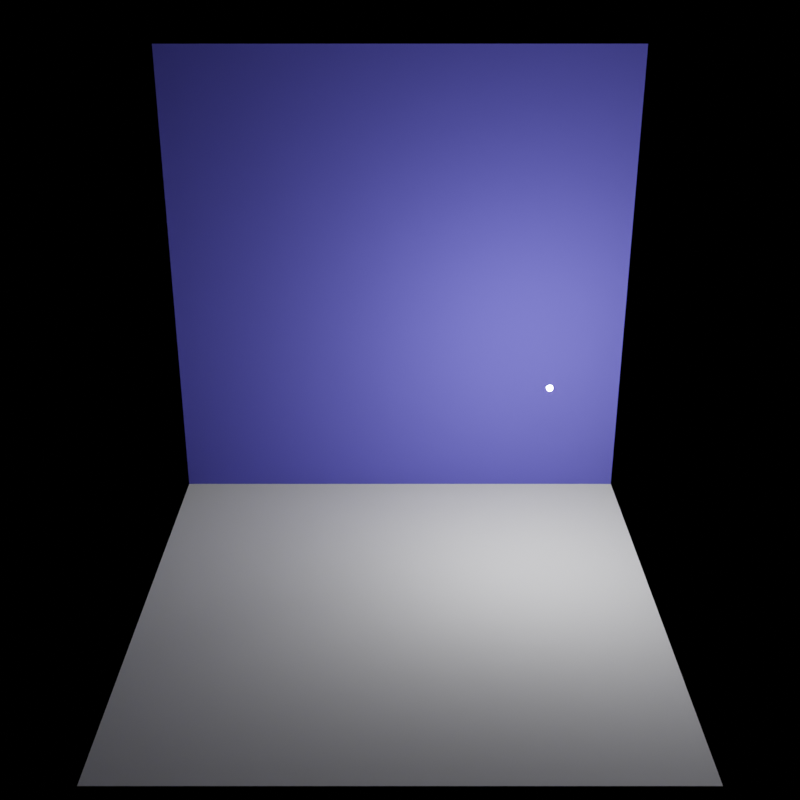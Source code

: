 # Source: two-planes.blend  (saved by Blender 3.4.6; exported with 4.5.12 LTS)
import bpy
from mathutils import Matrix  # noqa: F401  (used for matrix-valued properties, if any)

bpy.ops.wm.read_factory_settings(use_empty=True)
scene = bpy.context.scene
scene.name = 'Scene'

# ---- collections
col_collection = bpy.data.collections.new('Collection'); scene.collection.children.link(col_collection)

# ---- materials (node trees are filled in below, after node groups)
mat_bottom = bpy.data.materials.new('Bottom')
mat_bottom.alpha_threshold = 0.0
mat_bottom.roughness = 0.5
mat_bottom.line_color = (0.0, 0.0, 0.0, 1.0)
mat_back = bpy.data.materials.new('Back')
mat_emission = bpy.data.materials.new('Emission')

# ---- material node trees
mat_bottom.use_nodes = True; mat_bottom.node_tree.nodes.clear()
_N = mat_bottom.node_tree.nodes; _L = mat_bottom.node_tree.links
n0 = _N.new('ShaderNodeOutputMaterial'); n0.name = 'Material Output'; n0.location = (300, 300)
n1 = _N.new('ShaderNodeBsdfDiffuse'); n1.name = 'Diffuse BSDF'; n1.location = (10, 300)
n1.inputs[1].default_value = 1.0
_L.new(n1.outputs[0], n0.inputs[0])
n0.is_active_output = True
mat_back.use_nodes = True; mat_back.node_tree.nodes.clear()
_N = mat_back.node_tree.nodes; _L = mat_back.node_tree.links
n0 = _N.new('ShaderNodeOutputMaterial'); n0.name = 'Material Output'; n0.location = (300, 300)
n1 = _N.new('ShaderNodeBsdfDiffuse'); n1.name = 'Diffuse BSDF'; n1.location = (10, 300)
n1.inputs[0].default_value = (0.2, 0.2, 0.8, 1.0)
n1.inputs[1].default_value = 1.0
_L.new(n1.outputs[0], n0.inputs[0])
n0.is_active_output = True
mat_emission.use_nodes = True; mat_emission.node_tree.nodes.clear()
_N = mat_emission.node_tree.nodes; _L = mat_emission.node_tree.links
n0 = _N.new('ShaderNodeOutputMaterial'); n0.name = 'Material Output'; n0.location = (300, 300)
n1 = _N.new('ShaderNodeEmission'); n1.name = 'Emission'; n1.location = (10, 300)
n1.inputs[1].default_value = 1e+04
_L.new(n1.outputs[0], n0.inputs[0])
n0.is_active_output = True

# ---- world
world_world = bpy.data.worlds.new('World'); scene.world = world_world
world_world.use_nodes = True; world_world.node_tree.nodes.clear()
_N = world_world.node_tree.nodes; _L = world_world.node_tree.links
n0 = _N.new('ShaderNodeOutputWorld'); n0.name = 'World Output'; n0.location = (300, 300)
n1 = _N.new('ShaderNodeBackground'); n1.name = 'Background'; n1.location = (10, 300)
n1.inputs[0].default_value = (0.05088, 0.05088, 0.05088, 1.0)
n1.inputs[1].default_value = 0.0
_L.new(n1.outputs[0], n0.inputs[0])
n0.is_active_output = True
world_world.color = (0.05088, 0.05088, 0.05088)
world_world.use_sun_shadow = False
world_world.sun_shadow_jitter_overblur = 0.0

# ---- cameras
cam_camera = bpy.data.cameras.new('Camera')
cam_camera.clip_end = 100.0
cam_camera.ortho_scale = 7.314

# ---- meshes
me_bottom = bpy.data.meshes.new('Bottom')
me_bottom.from_pydata([(-1.0, -1.0, 0.0), (1.0, -1.0, 0.0), (-1.0, 1.0, 0.0), (1.0, 1.0, 0.0)], [], [(0, 1, 3, 2)])
_uv = me_bottom.uv_layers.new(name='UVMap')
_uv.uv.foreach_set('vector', [0.0, 0.0, 1.0, 0.0, 1.0, 1.0, 0.0, 1.0])
me_bottom.materials.append(mat_bottom)
me_bottom.update()
me_back = bpy.data.meshes.new('Back')
me_back.from_pydata([(-1.0, -1.0, 0.0), (1.0, -1.0, 0.0), (-1.0, 1.0, 0.0), (1.0, 1.0, 0.0)], [], [(0, 1, 3, 2)])
_uv = me_back.uv_layers.new(name='UVMap')
_uv.uv.foreach_set('vector', [0.0, 0.0, 1.0, 0.0, 1.0, 1.0, 0.0, 1.0])
me_back.materials.append(mat_back)
me_back.update()
me_emissivesphere = bpy.data.meshes.new('EmissiveSphere')
me_emissivesphere.from_pydata([(0.0, 0.0, -0.01), (0.007236, -0.005257, -0.004472), (-0.002764, -0.008506, -0.004472), (-0.008944, 0.0, -0.004472), (-0.002764, 0.008506, -0.004472), (0.007236, 0.005257, -0.004472), (0.002764, -0.008506, 0.004472), (-0.007236, -0.005257, 0.004472), (-0.007236, 0.005257, 0.004472), (0.002764, 0.008506, 0.004472), (0.008944, 0.0, 0.004472), (0.0, 0.0, 0.01), (-0.001625, -0.005, -0.008507), (0.004253, -0.00309, -0.008507), (0.002629, -0.00809, -0.005257), (0.008506, 0.0, -0.005257), (0.004253, 0.00309, -0.008507), (-0.005257, 0.0, -0.008507), (-0.006882, -0.005, -0.005257), (-0.001625, 0.005, -0.008507), (-0.006882, 0.005, -0.005257), (0.002629, 0.00809, -0.005257), (0.009511, -0.00309, 0.0), (0.009511, 0.00309, 0.0), (0.0, -0.01, 0.0), (0.005878, -0.00809, 0.0), (-0.009511, -0.00309, 0.0), (-0.005878, -0.00809, 0.0), (-0.005878, 0.00809, 0.0), (-0.009511, 0.00309, 0.0), (0.005878, 0.00809, 0.0), (0.0, 0.01, 0.0), (0.006882, -0.005, 0.005257), (-0.002629, -0.00809, 0.005257), (-0.008506, 0.0, 0.005257), (-0.002629, 0.00809, 0.005257), (0.006882, 0.005, 0.005257), (0.001625, -0.005, 0.008507), (0.005257, 0.0, 0.008507), (-0.004253, -0.00309, 0.008507), (-0.004253, 0.00309, 0.008507), (0.001625, 0.005, 0.008507)], [], [(0, 13, 12), (1, 13, 15), (0, 12, 17), (0, 17, 19), (0, 19, 16), (1, 15, 22), (2, 14, 24), (3, 18, 26), (4, 20, 28), (5, 21, 30), (1, 22, 25), (2, 24, 27), (3, 26, 29), (4, 28, 31), (5, 30, 23), (6, 32, 37), (7, 33, 39), (8, 34, 40), (9, 35, 41), (10, 36, 38), (38, 41, 11), (38, 36, 41), (36, 9, 41), (41, 40, 11), (41, 35, 40), (35, 8, 40), (40, 39, 11), (40, 34, 39), (34, 7, 39), (39, 37, 11), (39, 33, 37), (33, 6, 37), (37, 38, 11), (37, 32, 38), (32, 10, 38), (23, 36, 10), (23, 30, 36), (30, 9, 36), (31, 35, 9), (31, 28, 35), (28, 8, 35), (29, 34, 8), (29, 26, 34), (26, 7, 34), (27, 33, 7), (27, 24, 33), (24, 6, 33), (25, 32, 6), (25, 22, 32), (22, 10, 32), (30, 31, 9), (30, 21, 31), (21, 4, 31), (28, 29, 8), (28, 20, 29), (20, 3, 29), (26, 27, 7), (26, 18, 27), (18, 2, 27), (24, 25, 6), (24, 14, 25), (14, 1, 25), (22, 23, 10), (22, 15, 23), (15, 5, 23), (16, 21, 5), (16, 19, 21), (19, 4, 21), (19, 20, 4), (19, 17, 20), (17, 3, 20), (17, 18, 3), (17, 12, 18), (12, 2, 18), (15, 16, 5), (15, 13, 16), (13, 0, 16), (12, 14, 2), (12, 13, 14), (13, 1, 14)])
_uv = me_emissivesphere.uv_layers.new(name='UVMap')
_uv.uv.foreach_set('vector', [0.1818, 0.0, 0.2273, 0.07873, 0.1364, 0.07873, 0.2727, 0.1575, 0.3182, 0.07873, 0.3636, 0.1575, 0.9091, 0.0, 0.9545, 0.07873, 0.8636, 0.07873, 0.7273, 0.0, 0.7727, 0.07873, 0.6818, 0.07873, 0.5455, 0.0, 0.5909, 0.07873, 0.5, 0.07873, 0.2727, 0.1575, 0.3636, 0.1575, 0.3182, 0.2362, 0.09091, 0.1575, 0.1818, 0.1575, 0.1364, 0.2362, 0.8182, 0.1575, 0.9091, 0.1575, 0.8636, 0.2362, 0.6364, 0.1575, 0.7273, 0.1575, 0.6818, 0.2362, 0.4545, 0.1575, 0.5455, 0.1575, 0.5, 0.2362, 0.2727, 0.1575, 0.3182, 0.2362, 0.2273, 0.2362, 0.09091, 0.1575, 0.1364, 0.2362, 0.04546, 0.2362, 0.8182, 0.1575, 0.8636, 0.2362, 0.7727, 0.2362, 0.6364, 0.1575, 0.6818, 0.2362, 0.5909, 0.2362, 0.4545, 0.1575, 0.5, 0.2362, 0.4091, 0.2362, 0.1818, 0.3149, 0.2727, 0.3149, 0.2273, 0.3937, 0.0, 0.3149, 0.09091, 0.3149, 0.04546, 0.3937, 0.7273, 0.3149, 0.8182, 0.3149, 0.7727, 0.3937, 0.5455, 0.3149, 0.6364, 0.3149, 0.5909, 0.3937, 0.3636, 0.3149, 0.4545, 0.3149, 0.4091, 0.3937, 0.4091, 0.3937, 0.5, 0.3937, 0.4545, 0.4724, 0.4091, 0.3937, 0.4545, 0.3149, 0.5, 0.3937, 0.4545, 0.3149, 0.5455, 0.3149, 0.5, 0.3937, 0.5909, 0.3937, 0.6818, 0.3937, 0.6364, 0.4724, 0.5909, 0.3937, 0.6364, 0.3149, 0.6818, 0.3937, 0.6364, 0.3149, 0.7273, 0.3149, 0.6818, 0.3937, 0.7727, 0.3937, 0.8636, 0.3937, 0.8182, 0.4724, 0.7727, 0.3937, 0.8182, 0.3149, 0.8636, 0.3937, 0.8182, 0.3149, 0.9091, 0.3149, 0.8636, 0.3937, 0.04546, 0.3937, 0.1364, 0.3937, 0.09091, 0.4724, 0.04546, 0.3937, 0.09091, 0.3149, 0.1364, 0.3937, 0.09091, 0.3149, 0.1818, 0.3149, 0.1364, 0.3937, 0.2273, 0.3937, 0.3182, 0.3937, 0.2727, 0.4724, 0.2273, 0.3937, 0.2727, 0.3149, 0.3182, 0.3937, 0.2727, 0.3149, 0.3636, 0.3149, 0.3182, 0.3937, 0.4091, 0.2362, 0.4545, 0.3149, 0.3636, 0.3149, 0.4091, 0.2362, 0.5, 0.2362, 0.4545, 0.3149, 0.5, 0.2362, 0.5455, 0.3149, 0.4545, 0.3149, 0.5909, 0.2362, 0.6364, 0.3149, 0.5455, 0.3149, 0.5909, 0.2362, 0.6818, 0.2362, 0.6364, 0.3149, 0.6818, 0.2362, 0.7273, 0.3149, 0.6364, 0.3149, 0.7727, 0.2362, 0.8182, 0.3149, 0.7273, 0.3149, 0.7727, 0.2362, 0.8636, 0.2362, 0.8182, 0.3149, 0.8636, 0.2362, 0.9091, 0.3149, 0.8182, 0.3149, 0.04546, 0.2362, 0.09091, 0.3149, 0.0, 0.3149, 0.04546, 0.2362, 0.1364, 0.2362, 0.09091, 0.3149, 0.1364, 0.2362, 0.1818, 0.3149, 0.09091, 0.3149, 0.2273, 0.2362, 0.2727, 0.3149, 0.1818, 0.3149, 0.2273, 0.2362, 0.3182, 0.2362, 0.2727, 0.3149, 0.3182, 0.2362, 0.3636, 0.3149, 0.2727, 0.3149, 0.5, 0.2362, 0.5909, 0.2362, 0.5455, 0.3149, 0.5, 0.2362, 0.5455, 0.1575, 0.5909, 0.2362, 0.5455, 0.1575, 0.6364, 0.1575, 0.5909, 0.2362, 0.6818, 0.2362, 0.7727, 0.2362, 0.7273, 0.3149, 0.6818, 0.2362, 0.7273, 0.1575, 0.7727, 0.2362, 0.7273, 0.1575, 0.8182, 0.1575, 0.7727, 0.2362, 0.8636, 0.2362, 0.9545, 0.2362, 0.9091, 0.3149, 0.8636, 0.2362, 0.9091, 0.1575, 0.9545, 0.2362, 0.9091, 0.1575, 1.0, 0.1575, 0.9545, 0.2362, 0.1364, 0.2362, 0.2273, 0.2362, 0.1818, 0.3149, 0.1364, 0.2362, 0.1818, 0.1575, 0.2273, 0.2362, 0.1818, 0.1575, 0.2727, 0.1575, 0.2273, 0.2362, 0.3182, 0.2362, 0.4091, 0.2362, 0.3636, 0.3149, 0.3182, 0.2362, 0.3636, 0.1575, 0.4091, 0.2362, 0.3636, 0.1575, 0.4545, 0.1575, 0.4091, 0.2362, 0.5, 0.07873, 0.5455, 0.1575, 0.4545, 0.1575, 0.5, 0.07873, 0.5909, 0.07873, 0.5455, 0.1575, 0.5909, 0.07873, 0.6364, 0.1575, 0.5455, 0.1575, 0.6818, 0.07873, 0.7273, 0.1575, 0.6364, 0.1575, 0.6818, 0.07873, 0.7727, 0.07873, 0.7273, 0.1575, 0.7727, 0.07873, 0.8182, 0.1575, 0.7273, 0.1575, 0.8636, 0.07873, 0.9091, 0.1575, 0.8182, 0.1575, 0.8636, 0.07873, 0.9545, 0.07873, 0.9091, 0.1575, 0.9545, 0.07873, 1.0, 0.1575, 0.9091, 0.1575, 0.3636, 0.1575, 0.4091, 0.07873, 0.4545, 0.1575, 0.3636, 0.1575, 0.3182, 0.07873, 0.4091, 0.07873, 0.3182, 0.07873, 0.3636, 0.0, 0.4091, 0.07873, 0.1364, 0.07873, 0.1818, 0.1575, 0.09091, 0.1575, 0.1364, 0.07873, 0.2273, 0.07873, 0.1818, 0.1575, 0.2273, 0.07873, 0.2727, 0.1575, 0.1818, 0.1575])
me_emissivesphere.materials.append(mat_emission)
me_emissivesphere.update()

# ---- objects
ob_camera = bpy.data.objects.new('Camera', cam_camera)
ob_bottom = bpy.data.objects.new('Bottom', me_bottom)
ob_back = bpy.data.objects.new('Back', me_back)
ob_emissivesphere = bpy.data.objects.new('EmissiveSphere', me_emissivesphere)

# ---- transforms, parenting, visibility, modifiers, constraints
ob_camera.location = (0.0, -3.679, 2.467)
ob_camera.rotation_euler = (1.161, 0.0, 0.0)
ob_camera.lock_rotations_4d = False
ob_camera.empty_display_type = 'ARROWS'
ob_camera.color = (0.0, 0.0, 0.0, 0.0)
ob_camera.display_type = 'WIRE'
ob_camera.lineart.crease_threshold = 0.0
ob_bottom.location = (0.0, 0.0, 0.0)
ob_back.location = (0.0, 1.0, 1.0)
ob_back.rotation_euler = (1.571, -0.0, 0.0)
ob_emissivesphere.location = (0.553, 0.1007, 0.873)
_m = ob_emissivesphere.modifiers.new('Subdivision', 'SUBSURF')
_m.levels = 2

# ---- collection membership
col_collection.objects.link(ob_camera)
col_collection.objects.link(ob_bottom)
col_collection.objects.link(ob_back)
col_collection.objects.link(ob_emissivesphere)

# ---- scene / render settings (as saved in the file)
scene.camera = ob_camera
scene.frame_start = 1; scene.frame_end = 250; scene.frame_set(1)
scene.render.engine = 'CYCLES'
scene.render.resolution_x = 256
scene.render.resolution_y = 256
scene.cycles.sampling_pattern = 'TABULATED_SOBOL'
scene.cycles.use_light_tree = False
scene.view_settings.view_transform = 'Filmic'
bpy.context.view_layer.update()
